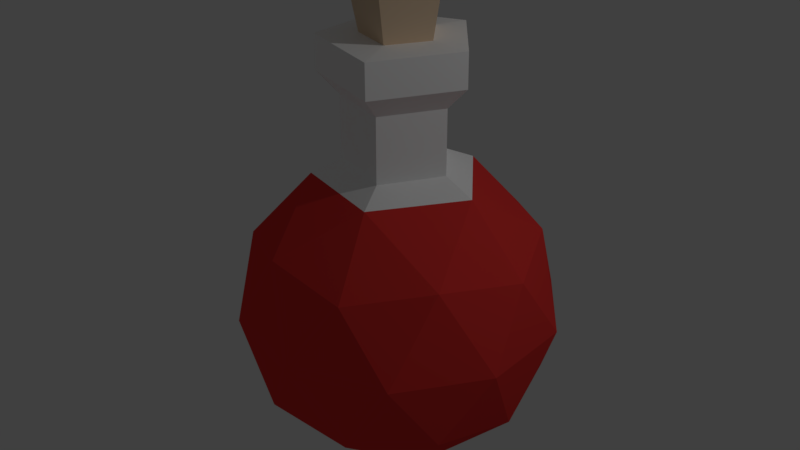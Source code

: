 # Source: redPotion.blend  (saved by Blender 2.79.0; exported with 4.5.12 LTS)
import bpy
from mathutils import Matrix  # noqa: F401  (used for matrix-valued properties, if any)

bpy.ops.wm.read_factory_settings(use_empty=True)
scene = bpy.context.scene
scene.name = 'Scene'

# ---- collections
col_collection_1 = bpy.data.collections.new('Collection 1'); scene.collection.children.link(col_collection_1)

# ---- materials (node trees are filled in below, after node groups)
mat_material = bpy.data.materials.new('Material')
mat_material.alpha_threshold = 0.0
mat_material.use_transparent_shadow = False
mat_material.diffuse_color = (0.8, 0.04285, 0.03879, 1.0)
mat_material.roughness = 0.5
mat_material.line_color = (0.0, 0.0, 0.0, 1.0)
mat_material_001 = bpy.data.materials.new('Material.001')
mat_material_001.alpha_threshold = 0.0
mat_material_001.use_transparent_shadow = False
mat_material_001.diffuse_color = (1.0, 1.0, 1.0, 1.0)
mat_material_001.roughness = 0.5
mat_material_002 = bpy.data.materials.new('Material.002')
mat_material_002.alpha_threshold = 0.0
mat_material_002.use_transparent_shadow = False
mat_material_002.diffuse_color = (0.8, 0.6037, 0.4177, 1.0)
mat_material_002.roughness = 0.5

# ---- material node trees

# ---- world
world_world = bpy.data.worlds.new('World'); scene.world = world_world
world_world.color = (0.05088, 0.05088, 0.05088)
world_world.use_sun_shadow = False
world_world.sun_shadow_jitter_overblur = 0.0
world_world.cycles.sampling_method = 'MANUAL'

# ---- lights
light_lamp = bpy.data.lights.new('Lamp', 'POINT')
light_lamp.transmission_factor = 0.0
light_lamp.cutoff_distance = 30.0
light_lamp.energy = 100.0
light_lamp.shadow_buffer_clip_start = 1.001
light_lamp.shadow_soft_size = 0.1
light_lamp.shadow_maximum_resolution = 0.006
light_lamp.use_absolute_resolution = True

# ---- meshes
me_icosphere = bpy.data.meshes.new('Icosphere')
me_icosphere.from_pydata([(0.0, 0.0, -1.0), (0.7236, -0.5257, -0.4472), (-0.2764, -0.8506, -0.4472), (-0.8944, 0.0, -0.4472), (-0.2764, 0.8506, -0.4472), (0.7236, 0.5257, -0.4472), (0.2764, -0.8506, 0.4472), (-0.7236, -0.5257, 0.4472), (-0.7236, 0.5257, 0.4472), (0.2764, 0.8506, 0.4472), (0.8944, 0.0, 0.4472), (0.4737, 0.002324, 1.49), (-0.1625, -0.5, -0.8507), (0.4253, -0.309, -0.8507), (0.2629, -0.809, -0.5257), (0.8506, 0.0, -0.5257), (0.4253, 0.309, -0.8507), (-0.5257, 0.0, -0.8507), (-0.6882, -0.5, -0.5257), (-0.1625, 0.5, -0.8507), (-0.6882, 0.5, -0.5257), (0.2629, 0.809, -0.5257), (0.9511, -0.309, 0.0), (0.9511, 0.309, 0.0), (0.0, -1.0, 0.0), (0.5878, -0.809, 0.0), (-0.9511, -0.309, 0.0), (-0.5878, -0.809, 0.0), (-0.5878, 0.809, 0.0), (-0.9511, 0.309, 0.0), (0.5878, 0.809, 0.0), (0.0, 1.0, 0.0), (0.6882, -0.5, 0.5257), (-0.2629, -0.809, 0.5257), (-0.8506, 0.0, 0.5257), (-0.2629, 0.809, 0.5257), (0.6882, 0.5, 0.5257), (0.1625, -0.5, 0.8507), (0.5257, 0.0, 0.8507), (-0.4253, -0.309, 0.8507), (-0.4253, 0.309, 0.8507), (0.1625, 0.5, 0.8507), (0.09985, 0.304, 0.9491), (0.1121, -0.3388, 0.9379), (-0.2922, 0.2149, 0.9363), (-0.2786, -0.2021, 0.9411), (0.3394, 0.00147, 0.9435), (0.3394, 0.00147, 1.35), (0.4728, 0.001391, 1.705), (0.09985, 0.304, 1.355), (0.1121, -0.3388, 1.344), (-0.2922, 0.2149, 1.342), (-0.2786, -0.2021, 1.347), (0.07046, 0.2312, 1.718), (0.1397, 0.4241, 1.498), (0.1568, -0.472, 1.482), (-0.407, 0.2999, 1.48), (-0.3879, -0.2814, 1.486), (0.1388, 0.4231, 1.713), (0.1559, -0.473, 1.697), (-0.4078, 0.299, 1.695), (-0.3888, -0.2824, 1.701), (-0.1873, -0.1362, 1.713), (0.2333, 0.0007956, 1.714), (-0.2037, 0.1497, 1.709), (0.07535, -0.2274, 1.711), (0.2919, -0.002666, 2.031), (-0.001228, -0.003395, 2.043), (0.08671, 0.2876, 2.036), (-0.238, -0.1752, 2.029), (-0.2587, 0.1849, 2.024), (0.09288, -0.2902, 2.026)], [], [(0, 13, 12), (1, 13, 15), (0, 12, 17), (0, 17, 19), (0, 19, 16), (1, 15, 22), (2, 14, 24), (3, 18, 26), (4, 20, 28), (5, 21, 30), (1, 22, 25), (2, 24, 27), (3, 26, 29), (4, 28, 31), (5, 30, 23), (6, 32, 37), (7, 33, 39), (8, 34, 40), (9, 35, 41), (10, 36, 38), (38, 41, 42, 46), (38, 36, 41), (36, 9, 41), (41, 40, 44, 42), (41, 35, 40), (35, 8, 40), (40, 39, 45, 44), (40, 34, 39), (34, 7, 39), (39, 37, 43, 45), (39, 33, 37), (33, 6, 37), (37, 38, 46, 43), (37, 32, 38), (32, 10, 38), (23, 36, 10), (23, 30, 36), (30, 9, 36), (31, 35, 9), (31, 28, 35), (28, 8, 35), (29, 34, 8), (29, 26, 34), (26, 7, 34), (27, 33, 7), (27, 24, 33), (24, 6, 33), (25, 32, 6), (25, 22, 32), (22, 10, 32), (30, 31, 9), (30, 21, 31), (21, 4, 31), (28, 29, 8), (28, 20, 29), (20, 3, 29), (26, 27, 7), (26, 18, 27), (18, 2, 27), (24, 25, 6), (24, 14, 25), (14, 1, 25), (22, 23, 10), (22, 15, 23), (15, 5, 23), (16, 21, 5), (16, 19, 21), (19, 4, 21), (19, 20, 4), (19, 17, 20), (17, 3, 20), (17, 18, 3), (17, 12, 18), (12, 2, 18), (15, 16, 5), (15, 13, 16), (13, 0, 16), (12, 14, 2), (12, 13, 14), (13, 1, 14), (51, 52, 57, 56), (45, 43, 50, 52), (42, 44, 51, 49), (43, 46, 47, 50), (44, 45, 52, 51), (46, 42, 49, 47), (47, 49, 54, 11), (52, 50, 55, 57), (49, 51, 56, 54), (50, 47, 11, 55), (54, 56, 60, 58), (55, 11, 48, 59), (56, 57, 61, 60), (11, 54, 58, 48), (57, 55, 59, 61), (48, 58, 53, 63), (59, 48, 63, 65), (61, 59, 65, 62), (60, 61, 62, 64), (58, 60, 64, 53), (70, 69, 67), (63, 53, 68, 66), (65, 63, 66, 71), (64, 62, 69, 70), (53, 64, 70, 68), (62, 65, 71, 69), (66, 68, 67), (68, 70, 67), (71, 66, 67), (69, 71, 67)])
me_icosphere.polygons.foreach_set('material_index', [0, 0, 0, 0, 0, 0, 0, 0, 0, 0, 0, 0, 0, 0, 0, 0, 0, 0, 0, 0, 1, 0, 0, 1, 0, 0, 1, 0, 0, 1, 0, 0, 1, 0, 0, 0, 0, 0, 0, 0, 0, 0, 0, 0, 0, 0, 0, 0, 0, 0, 0, 0, 0, 0, 0, 0, 0, 0, 0, 0, 0, 0, 0, 0, 0, 0, 0, 0, 0, 0, 0, 0, 0, 0, 0, 0, 0, 0, 0, 0, 1, 1, 1, 1, 1, 1, 1, 1, 1, 1, 1, 1, 1, 1, 1, 1, 1, 1, 1, 1, 2, 2, 2, 2, 2, 2, 2, 2, 2, 2])
me_icosphere.materials.append(mat_material)
me_icosphere.materials.append(mat_material_001)
me_icosphere.materials.append(mat_material_002)
me_icosphere.use_remesh_preserve_volume = False
me_icosphere.use_remesh_preserve_attributes = False
me_icosphere.use_mirror_vertex_groups = False
me_icosphere.update()

# ---- objects
ob_icosphere = bpy.data.objects.new('Icosphere', me_icosphere)
ob_lamp = bpy.data.objects.new('Lamp', light_lamp)

# ---- transforms, parenting, visibility, modifiers, constraints
ob_icosphere.location = (0.0, 0.0, 1.288)
ob_icosphere.scale = (1.231, 1.231, 1.231)
ob_icosphere.lineart.crease_threshold = 0.0
ob_lamp.location = (4.076, 1.005, 5.904)
ob_lamp.rotation_euler = (0.6503, 0.05522, 1.866)
ob_lamp.lock_rotations_4d = False
ob_lamp.empty_display_type = 'ARROWS'
ob_lamp.color = (0.0, 0.0, 0.0, 0.0)
ob_lamp.lineart.crease_threshold = 0.0

# ---- collection membership
col_collection_1.objects.link(ob_icosphere)
col_collection_1.objects.link(ob_lamp)

# ---- scene / render settings (as saved in the file)
scene.frame_start = 1; scene.frame_end = 250; scene.frame_set(1)
scene.render.engine = 'BLENDER_EEVEE_NEXT'
scene.render.resolution_percentage = 50
scene.render.dither_intensity = 0.0
scene.cycles.use_denoising = False
scene.cycles.samples = 128
scene.cycles.sampling_pattern = 'TABULATED_SOBOL'
scene.cycles.use_adaptive_sampling = False
scene.cycles.use_light_tree = False
scene.cycles.blur_glossy = 0.0
scene.cycles.sample_clamp_indirect = 0.0
scene.view_settings.view_transform = 'Standard'
bpy.context.view_layer.update()

# ---- added for rendering (the .blend has no active camera): camera
cam_auto = bpy.data.cameras.new('AutoCamera')
cam_auto.lens = 50.0
cam_auto.sensor_width = 36.0
cam_auto.clip_end = 1000.0
ob_auto_camera = bpy.data.objects.new('AutoCamera', cam_auto)
scene.collection.objects.link(ob_auto_camera)
ob_auto_camera.location = (4.6779, -5.61348, 5.67164)
ob_auto_camera.rotation_euler = (1.09748, -7.21219e-08, 0.694738)
scene.camera = ob_auto_camera
bpy.context.view_layer.update()
